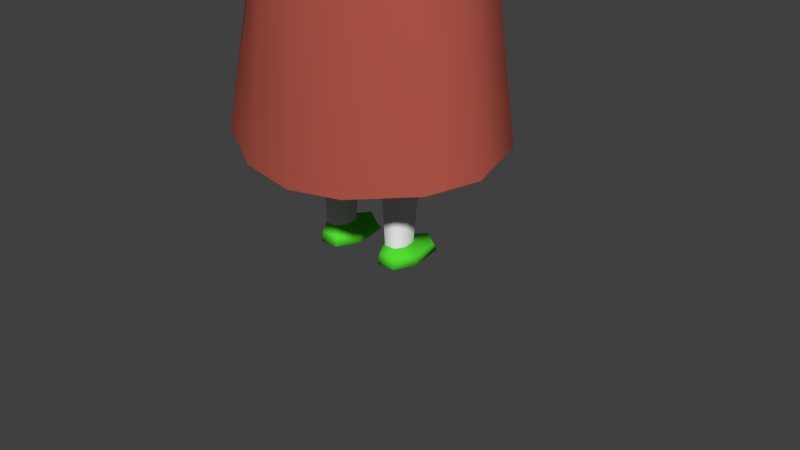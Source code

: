 # Source: dancer1.blend  (saved by Blender 2.78.0; exported with 4.5.12 LTS)
import bpy
from mathutils import Matrix  # noqa: F401  (used for matrix-valued properties, if any)

bpy.ops.wm.read_factory_settings(use_empty=True)
scene = bpy.context.scene
scene.name = 'Scene'

# ---- collections
col_collection_1 = bpy.data.collections.new('Collection 1'); scene.collection.children.link(col_collection_1)

# ---- materials (node trees are filled in below, after node groups)
mat_material_001 = bpy.data.materials.new('Material.001')
mat_material_001.alpha_threshold = 0.0
mat_material_001.use_transparent_shadow = False
mat_material_001.diffuse_color = (0.42, 0.08869, 0.06253, 1.0)
mat_material_001.roughness = 0.5
mat_material_002 = bpy.data.materials.new('Material.002')
mat_material_002.alpha_threshold = 0.0
mat_material_002.use_transparent_shadow = False
mat_material_002.roughness = 0.5
mat_material_003 = bpy.data.materials.new('Material.003')
mat_material_003.alpha_threshold = 0.0
mat_material_003.use_transparent_shadow = False
mat_material_003.diffuse_color = (0.0753, 0.09432, 0.3506, 1.0)
mat_material_003.roughness = 0.5
mat_material = bpy.data.materials.new('Material')
mat_material.alpha_threshold = 0.0
mat_material.use_transparent_shadow = False
mat_material.diffuse_color = (0.09452, 0.8, 0.03172, 1.0)
mat_material.roughness = 0.5

# ---- material node trees

# ---- world
world_world = bpy.data.worlds.new('World'); scene.world = world_world
world_world.color = (0.05088, 0.05088, 0.05088)
world_world.use_sun_shadow = False
world_world.sun_shadow_jitter_overblur = 0.0
world_world.cycles.sampling_method = 'MANUAL'

# ---- meshes
me_circle = bpy.data.meshes.new('Circle')
me_circle.from_pydata([(1.122, 1.665, -3.219), (0.5851, 1.331, -3.219), (0.4525, 0.1832, -3.219), (0.8239, -0.4553, -3.219), (1.42, -0.4553, -3.219), (1.74, 0.1832, -3.219), (1.608, 1.331, -3.219), (1.123, 1.506, -2.879), (0.5972, 1.195, -3.041), (0.4674, 0.2338, -2.908), (0.8311, -0.4048, -2.908), (1.414, -0.4048, -2.908), (1.72, 0.2338, -2.908), (1.59, 1.195, -2.956), (0.8312, 0.4436, -2.644), (1.156, 0.7028, -2.644), (0.751, -0.02402, -2.604), (0.9757, -0.3087, -2.604), (1.336, -0.3087, -2.604), (1.501, -0.02402, -2.604), (1.421, 0.4436, -2.644), (0.6514, 0.6196, -0.1992), (1.098, 0.8442, -0.1936), (0.5412, 0.02969, -0.1072), (0.8501, -0.3472, -0.1166), (1.346, -0.3472, -0.1166), (1.655, 0.02969, -0.1072), (1.544, 0.6196, -0.1992), (0.4622, 0.8109, 2.209), (1.095, 1.129, 2.217), (0.3061, -0.02457, 2.339), (0.7436, -0.5583, 2.326), (1.445, -0.5583, 2.326), (1.883, -0.02457, 2.339), (1.727, 0.8109, 2.209), (0.1672, 1.123, 5.982), (1.003, 1.543, 5.993), (0.09691, 0.01904, 6.154), (0.5389, -0.6861, 6.137), (1.466, -0.6861, 6.137), (2.044, 0.01904, 6.154), (1.838, 1.123, 5.982), (-0.0007511, 1.485, 6.894), (1.054, 1.585, 7.533), (-0.0106, -0.6135, 7.041), (0.6688, -0.6438, 7.677), (1.439, -0.6438, 7.677), (2.045, 0.06133, 7.694), (1.873, 1.165, 7.522), (-0.006672, 1.474, 9.993), (0.807, 1.418, 9.99), (-0.01889, -0.6324, 10.11), (0.4792, -0.5747, 10.11), (1.135, -0.4803, 10.11), (1.393, 0.1203, 10.13), (1.247, 1.06, 9.981), (-0.02563, 1.517, 10.44), (0.8271, 1.456, 10.43), (-0.02266, -0.4351, 10.56), (0.4722, -0.3744, 10.56), (0.9716, -0.2749, 10.56), (1.124, -0.05186, 10.72), (1.237, 0.9747, 10.94), (0.001878, 1.289, 12.39), (0.6984, 1.202, 12.65), (-0.01963, -0.5236, 12.5), (0.569, -0.4727, 12.5), (0.9876, -0.3308, 13.0), (1.313, -0.1257, 13.07), (0.8797, 0.7155, 13.07), (-0.04736, 1.058, 12.85), (0.3816, 0.9868, 12.87), (-0.02313, -0.3955, 12.89), (0.4797, -0.3537, 12.86), (0.7805, -0.2854, 12.92), (0.9943, 0.2006, 13.12), (0.7271, 0.7618, 13.12), (0.7627, 1.461, 11.47), (1.355, 1.201, 11.55), (1.511, -0.2192, 11.69), (1.117, -0.4822, 11.59), (0.6314, -0.5751, 11.33), (-0.01814, -0.632, 11.33), (-0.02481, 1.645, 11.34), (1.412, -0.3846, 12.3), (1.264, 1.097, 12.19), (1.625, 0.7747, 12.94), (1.784, -0.1192, 12.99), (1.811, -0.3167, 12.48), (1.639, 0.9142, 12.41), (1.654, 0.658, 11.93), (1.837, -0.1527, 11.97), (4.61, 0.8952, 12.55), (4.735, 0.1952, 12.59), (4.755, 0.04052, 12.19), (4.621, 1.004, 12.14), (4.632, 0.8038, 11.76), (4.776, 0.169, 11.79), (6.87, 1.003, 12.33), (6.965, 0.4701, 12.36), (6.981, 0.3523, 12.06), (6.878, 1.086, 12.01), (6.887, 0.9336, 11.73), (6.996, 0.4501, 11.75), (7.074, 1.099, 12.32), (7.191, 0.4455, 12.36), (7.21, 0.3011, 12.1), (7.084, 1.201, 12.05), (7.095, 1.014, 11.74), (7.229, 0.421, 11.77), (7.509, 1.346, 12.25), (7.687, 0.4581, 12.31), (7.716, 0.2371, 12.09), (7.525, 1.502, 12.01), (7.541, 1.215, 11.9), (7.746, 0.4207, 11.95), (8.045, 1.299, 12.23), (8.14, 0.5136, 12.26), (8.155, 0.3401, 12.12), (8.054, 1.421, 12.07), (8.062, 1.196, 11.94), (8.171, 0.4842, 11.97), (0.009624, 0.7529, 13.12), (0.2607, 0.7125, 13.13), (-0.02185, -0.2574, 13.15), (0.3164, -0.2337, 13.16), (0.487, -0.1949, 13.16), (0.699, 0.2471, 13.12), (0.5474, 0.5655, 13.13), (0.005686, 0.7463, 13.6), (0.1439, 0.7059, 13.61), (0.00224, -0.1479, 13.71), (0.08594, -0.1242, 13.71), (0.2566, -0.08544, 13.71), (0.4685, 0.2406, 13.6), (0.317, 0.5589, 13.6), (-0.01072, 1.479, 13.68), (0.3402, 1.309, 13.69), (-0.01624, -0.562, 13.86), (0.4294, -0.5104, 13.86), (0.7029, -0.4259, 13.86), (1.043, 0.157, 13.87), (0.6955, 0.8504, 13.88), (-0.01074, 1.696, 14.58), (0.4768, 1.21, 14.25), (0.8283, 0.985, 14.43), (0.0115, 1.473, 15.27), (0.3095, 1.339, 15.29), (0.6714, 1.057, 15.4), (-0.002142, 1.506, 15.61), (0.2888, 1.35, 15.62), (0.5481, 1.253, 15.64), (3.985, 0.8661, 12.64), (3.997, 0.9826, 12.19), (4.009, 0.7686, 11.8), (4.162, 0.09128, 11.83), (4.14, -0.04577, 12.26), (4.118, 0.1193, 12.68), (8.681, 1.215, 12.18), (8.744, 0.6963, 12.2), (8.754, 0.5818, 12.11), (8.687, 1.295, 12.08), (8.692, 1.147, 12.01), (8.764, 0.6769, 12.03), (8.942, 1.065, 12.14), (8.964, 0.8828, 12.15), (8.968, 0.8424, 12.12), (8.944, 1.094, 12.11), (8.946, 1.042, 12.08), (8.972, 0.8759, 12.09), (-0.002397, 1.504, 14.84), (0.45, 1.264, 14.86), (0.8158, 1.021, 14.96), (0.5561, -1.099, 14.07), (0.00566, -1.281, 14.07), (0.7852, -0.9987, 14.08), (1.365, -0.07148, 13.94), (1.134, 1.07, 13.76), (0.7185, -1.156, 14.39), (-0.0005416, -1.354, 14.39), (1.06, -1.028, 14.4), (1.317, -0.1365, 14.41), (1.175, 1.094, 14.41), (0.6816, -0.9851, 15.65), (-0.01099, -1.173, 15.65), (0.9152, -0.7581, 15.65), (1.142, -0.2217, 15.67), (0.9676, 1.143, 15.56), (-0.00574, -1.351, 15.02), (1.091, 1.078, 15.04), (1.297, -0.1789, 15.03), (1.007, -1.008, 15.02), (0.7673, -1.147, 15.02), (0.0026, 1.3, 16.1), (0.3284, 1.167, 16.03), (0.495, -0.7984, 16.0), (-0.000386, -0.8765, 16.09), (0.8201, -0.5843, 15.97), (0.9151, -0.1942, 16.01), (0.6931, 1.258, 15.84), (-0.01036, 0.7616, 16.49), (0.1269, 0.6955, 16.5), (-0.01451, -0.5023, 16.47), (0.1939, -0.4636, 16.42), (0.3993, -0.4002, 16.39), (0.5795, -0.06568, 16.38), (0.3971, 0.4551, 16.4), (0.4496, -1.095, 13.93), (-0.1051, -1.19, 13.98), (0.6922, -1.005, 13.88), (1.053, 1.249, 13.12), (1.311, -0.02115, 13.53), (-0.04342, 2.362, 8.201), (1.536, 2.028, 8.363), (0.02208, -1.55, 8.647), (1.217, -1.339, 8.566), (2.074, -1.085, 8.481), (2.7, -0.1538, 8.417), (2.149, 1.248, 8.333), (-0.009175, 2.92, 5.949), (1.724, 2.927, 5.537), (-0.007098, -2.579, 5.162), (1.431, -2.385, 5.032), (2.695, -1.459, 5.311), (3.741, -0.4179, 5.614), (3.251, 1.568, 5.599), (-0.003085, 3.953, 0.3405), (2.558, 3.557, 0.3907), (0.01888, -3.173, -0.07818), (1.747, -2.94, 0.06373), (3.627, -1.828, 0.3202), (4.486, -0.5772, 0.5826), (3.706, 2.023, 0.4627), (1.757, 0.8951, 3.392), (1.926, -0.0128, 3.534), (1.451, -0.5928, 3.519), (0.6884, -0.5928, 3.519), (0.2496, -0.0128, 3.534), (0.3826, 0.8951, 3.392), (1.07, 1.241, 3.401)], [], [(1, 0, 6, 5, 4, 3, 2), (12, 13, 20, 19), (3, 4, 11, 10), (1, 2, 9, 8), (6, 0, 7, 13), (4, 5, 12, 11), (2, 3, 10, 9), (0, 1, 8, 7), (5, 6, 13, 12), (18, 19, 26, 25), (10, 11, 18, 17), (8, 9, 16, 14), (13, 7, 15, 20), (11, 12, 19, 18), (9, 10, 17, 16), (7, 8, 14, 15), (21, 23, 30, 28), (16, 17, 24, 23), (15, 14, 21, 22), (19, 20, 27, 26), (17, 18, 25, 24), (14, 16, 23, 21), (20, 15, 22, 27), (234, 233, 41, 40), (27, 22, 29, 34), (25, 26, 33, 32), (23, 24, 31, 30), (22, 21, 28, 29), (26, 27, 34, 33), (24, 25, 32, 31), (41, 36, 43, 48), (236, 235, 39, 38), (238, 237, 37, 35), (233, 239, 36, 41), (235, 234, 40, 39), (237, 236, 38, 37), (239, 238, 35, 36), (45, 46, 53, 52), (39, 40, 47, 46), (37, 38, 45, 44), (36, 35, 42, 43), (40, 41, 48, 47), (38, 39, 46, 45), (35, 37, 44, 42), (50, 49, 56, 57), (48, 43, 50, 55), (46, 47, 54, 53), (44, 45, 52, 51), (43, 42, 49, 50), (47, 48, 55, 54), (78, 77, 64, 69, 85), (54, 55, 62, 61), (52, 53, 60, 59), (55, 50, 57, 62), (53, 54, 61, 60), (51, 52, 59, 58), (68, 69, 76, 75), (80, 79, 84, 68, 67), (82, 81, 66, 65), (77, 83, 63, 64), (69, 68, 87, 86), (81, 80, 67, 66), (72, 73, 125, 124), (66, 67, 74, 73), (69, 64, 71, 76), (67, 68, 75, 74), (65, 66, 73, 72), (64, 63, 70, 71), (59, 60, 80, 81), (61, 62, 78, 79), (57, 56, 83, 77), (58, 59, 81, 82), (60, 61, 79, 80), (62, 57, 77, 78), (153, 152, 92, 95), (85, 69, 86, 89), (79, 78, 90, 91), (84, 79, 91, 88), (68, 84, 88, 87), (78, 85, 89, 90), (94, 97, 103, 100), (155, 154, 96, 97), (157, 156, 94, 93), (156, 155, 97, 94), (154, 153, 95, 96), (152, 157, 93, 92), (103, 102, 108, 109), (96, 95, 101, 102), (92, 93, 99, 98), (95, 92, 98, 101), (97, 96, 102, 103), (93, 94, 100, 99), (108, 107, 113, 114), (99, 100, 106, 105), (100, 103, 109, 106), (102, 101, 107, 108), (98, 99, 105, 104), (101, 98, 104, 107), (111, 112, 118, 117), (104, 105, 111, 110), (107, 104, 110, 113), (109, 108, 114, 115), (105, 106, 112, 111), (106, 109, 115, 112), (117, 118, 160, 159), (112, 115, 121, 118), (114, 113, 119, 120), (110, 111, 117, 116), (113, 110, 116, 119), (115, 114, 120, 121), (128, 123, 130, 135), (71, 70, 122, 123), (75, 76, 128, 127), (73, 74, 126, 125), (76, 71, 123, 128), (74, 75, 127, 126), (134, 135, 142, 141), (126, 127, 134, 133), (124, 125, 132, 131), (123, 122, 129, 130), (127, 128, 135, 134), (125, 126, 133, 132), (132, 133, 140, 139), (135, 130, 137, 142), (133, 134, 141, 140), (131, 132, 139, 138), (130, 129, 136, 137), (137, 136, 143, 144), (142, 137, 144, 145), (172, 171, 147, 148), (142, 145, 182, 177), (171, 170, 146, 147), (148, 151, 199, 187), (173, 174, 208, 207), (151, 150, 194, 199), (148, 147, 150, 151), (147, 146, 149, 150), (177, 176, 211, 210), (145, 172, 189, 182), (86, 87, 157, 152), (90, 89, 153, 154), (88, 91, 155, 156), (87, 88, 156, 157), (91, 90, 154, 155), (89, 86, 152, 153), (158, 159, 165, 164), (118, 121, 163, 160), (120, 119, 161, 162), (116, 117, 159, 158), (119, 116, 158, 161), (121, 120, 162, 163), (169, 168, 167, 164, 165, 166), (161, 158, 164, 167), (163, 162, 168, 169), (159, 160, 166, 165), (160, 163, 169, 166), (162, 161, 167, 168), (172, 148, 187, 189), (144, 143, 170, 171), (150, 149, 193, 194), (138, 139, 207, 208), (145, 144, 171, 172), (175, 176, 181, 180), (174, 173, 178, 179), (176, 177, 182, 181), (173, 175, 180, 178), (186, 187, 199, 198), (191, 190, 186, 185), (188, 192, 183, 184), (190, 189, 187, 186), (192, 191, 185, 183), (199, 194, 201, 206), (183, 185, 197, 195), (185, 186, 198, 197), (184, 183, 195, 196), (200, 202, 203, 204, 205, 206, 201), (197, 198, 205, 204), (196, 195, 203, 202), (194, 193, 200, 201), (198, 199, 206, 205), (195, 197, 204, 203), (178, 180, 191, 192), (181, 182, 189, 190), (179, 178, 192, 188), (180, 181, 190, 191), (139, 140, 209, 207), (142, 177, 210), (175, 173, 207, 209), (140, 141, 211, 209), (176, 175, 209, 211), (141, 142, 210, 211), (50, 213, 212, 49), (55, 54, 217, 218), (53, 52, 215, 216), (220, 225, 232, 227), (50, 55, 218, 213), (54, 53, 216, 217), (52, 51, 214, 215), (217, 216, 223, 224), (215, 214, 221, 222), (213, 220, 219, 212), (218, 217, 224, 225), (216, 215, 222, 223), (224, 223, 230, 231), (213, 218, 225, 220), (222, 221, 228, 229), (220, 227, 226, 219), (225, 224, 231, 232), (223, 222, 229, 230), (29, 28, 238, 239), (30, 31, 236, 237), (32, 33, 234, 235), (34, 29, 239, 233), (28, 30, 237, 238), (31, 32, 235, 236), (33, 34, 233, 234)])
me_circle.polygons.foreach_set('use_smooth', [True] * 216)
me_circle.polygons.foreach_set('material_index', [3, 3, 3, 3, 3, 3, 3, 3, 3, 1, 3, 3, 3, 3, 3, 3, 1, 1, 1, 1, 1, 1, 1, 0, 1, 1, 1, 1, 1, 1, 0, 0, 0, 0, 0, 1, 0, 0, 0, 0, 0, 0, 0, 0, 0, 0, 0, 0, 0, 0, 0, 0, 0, 0, 0, 0, 0, 1, 1, 0, 1, 1, 0, 1, 0, 1, 1, 0, 1, 1, 0, 1, 1, 0, 1, 1, 1, 1, 1, 1, 3, 1, 1, 1, 1, 1, 3, 3, 3, 3, 3, 3, 3, 3, 3, 3, 3, 3, 3, 3, 3, 3, 3, 3, 3, 3, 3, 3, 3, 3, 1, 0, 0, 0, 0, 0, 1, 1, 1, 1, 1, 1, 1, 1, 1, 1, 1, 1, 1, 1, 2, 1, 2, 2, 2, 1, 1, 2, 2, 1, 1, 1, 1, 1, 1, 3, 3, 3, 3, 3, 3, 3, 3, 3, 3, 3, 3, 2, 1, 2, 2, 1, 2, 2, 2, 2, 2, 2, 2, 2, 2, 2, 2, 2, 2, 2, 2, 2, 2, 2, 2, 2, 2, 2, 2, 2, 2, 2, 2, 2, 2, 0, 0, 0, 0, 0, 0, 0, 0, 0, 0, 0, 0, 0, 0, 0, 0, 0, 0, 0, 0, 0, 0, 0, 0, 0])
me_circle.materials.append(mat_material_001)
me_circle.materials.append(mat_material_002)
me_circle.materials.append(mat_material_003)
me_circle.materials.append(mat_material)
me_circle.use_remesh_preserve_volume = False
me_circle.use_remesh_preserve_attributes = False
me_circle.use_mirror_vertex_groups = False
me_circle.update()
arm_armature = bpy.data.armatures.new('Armature')  # bones are not reproduced

# ---- objects
ob_armature = bpy.data.objects.new('Armature', arm_armature)
ob_body = bpy.data.objects.new('Body', me_circle)

# ---- transforms, parenting, visibility, modifiers, constraints
ob_armature.location = (-0.01257, 0.7012, 14.1)
ob_armature.show_in_front = True
ob_armature.lineart.crease_threshold = 0.0
ob_body.parent = ob_armature
ob_body.matrix_parent_inverse = Matrix(((1.0, 0.0, 0.0, 0.01257), (0.0, 1.0, 0.0, -0.7012), (0.0, 0.0, 1.0, -14.1), (0.0, 0.0, 0.0, 1.0)))
ob_body.location = (0.0, 0.0, 3.337)
ob_body.lineart.crease_threshold = 0.0
_vg = ob_body.vertex_groups.new(name='root')
for _i, _w in zip([51, 52, 53, 54, 55, 58, 59, 60, 212, 213, 214, 215, 216, 217, 218, 219, 220, 221, 222, 223, 224, 225, 226, 227, 228, 229, 230, 231, 232], [0.09696, 0.07727, 0.0686, 0.03246, 0.004983, 0.04243, 0.02476, 0.01316, 0.5298, 0.2979, 0.8595, 0.5226, 0.3994, 0.3099, 0.266, 0.1884, 0.2051, 0.2389, 0.2502, 0.255, 0.2457, 0.2255, 0.1055, 0.1439, 0.1423, 0.1632, 0.1762, 0.1776, 0.1632]): _vg.add([_i], _w, 'REPLACE')
_vg = ob_body.vertex_groups.new(name='lowerback')
for _i, _w in zip([43, 45, 46, 47, 48, 49, 50, 51, 52, 53, 54, 55, 56, 57, 58, 59, 60, 61, 62, 63, 77, 78, 79, 80, 81, 82, 83, 85, 212, 213, 214, 215, 216, 217, 218, 219, 220, 221, 222, 223, 224, 225, 226, 227, 228, 229, 230, 231, 232], [0.0517, 0.06281, 0.04671, 0.04089, 0.01983, 0.8987, 0.8483, 0.6244, 0.6616, 0.6759, 0.727, 0.7987, 0.5455, 0.5393, 0.3352, 0.3258, 0.3383, 0.2871, 0.2314, 0.01224, 0.09666, 0.08365, 0.05021, 0.07506, 0.1113, 0.1235, 0.1546, 0.01219, 0.245, 0.395, 0.07337, 0.2548, 0.3126, 0.3597, 0.4075, 0.1317, 0.1828, 0.1096, 0.1477, 0.1867, 0.2105, 0.2173, 0.08827, 0.1205, 0.09502, 0.1125, 0.1306, 0.1386, 0.1353]): _vg.add([_i], _w, 'REPLACE')
_vg = ob_body.vertex_groups.new(name='upperback')
for _i, _w in zip([49, 50, 51, 52, 53, 54, 55, 56, 57, 58, 59, 60, 61, 62, 63, 64, 65, 66, 67, 70, 71, 72, 73, 74, 76, 77, 78, 79, 80, 81, 82, 83, 84, 85, 90, 91, 122, 123, 124, 125, 126, 213, 215, 216, 217, 218, 223, 224, 225], [0.06122, 0.07177, 0.1675, 0.149, 0.1299, 0.1137, 0.0784, 0.4337, 0.4058, 0.5032, 0.5215, 0.4864, 0.4928, 0.5885, 0.6605, 0.2448, 0.5727, 0.2354, 0.005362, 0.458, 0.2015, 0.4593, 0.1387, 0.06193, 0.001045, 0.7068, 0.5161, 0.2133, 0.4591, 0.6075, 0.6647, 0.7519, 0.08052, 0.2117, 0.0824, 0.03404, 0.122, 0.06477, 0.1757, 0.08672, 0.05115, 0.03102, 0.03862, 0.04949, 0.05074, 0.04332, 0.002791, 0.006744, 0.003425]): _vg.add([_i], _w, 'REPLACE')
_vg = ob_body.vertex_groups.new(name='neck')
for _i, _w in zip([63, 65, 70, 71, 72, 73, 122, 123, 124, 125, 126, 129, 131, 132], [0.004448, 0.0238, 0.08973, 0.04153, 0.1142, 0.01471, 0.3008, 0.09535, 0.3166, 0.08508, 0.02417, 0.02588, 0.02342, 0.01164]): _vg.add([_i], _w, 'REPLACE')
_vg = ob_body.vertex_groups.new(name='head')
for _i, _w in zip([65, 70, 71, 72, 73, 74, 76, 122, 123, 124, 125, 126, 127, 128, 129, 130, 131, 132, 133, 134, 135, 136, 137, 138, 139, 140, 141, 142, 143, 144, 145, 146, 147, 148, 149, 150, 151, 170, 171, 172, 173, 174, 175, 176, 177, 178, 179, 180, 181, 182, 183, 184, 185, 186, 187, 188, 189, 190, 191, 192, 193, 194, 195, 196, 197, 198, 199, 200, 201, 202, 203, 204, 205, 206, 207, 208, 209, 210, 211], [0.002177, 0.06629, 0.05275, 0.07048, 0.04558, 0.007854, 0.008748, 0.1902, 0.1627, 0.16, 0.1451, 0.1239, 0.04396, 0.08585, 0.8712, 0.8909, 0.8449, 0.8525, 0.8606, 0.8502, 0.8886, 0.9587, 0.9614, 0.9167, 0.9283, 0.9381, 0.9392, 0.9622, 0.9871, 0.9834, 0.9859, 0.9956, 0.9965, 0.997, 0.9974, 0.9979, 0.998, 0.9914, 0.9935, 0.9939, 0.968, 0.9654, 0.9698, 0.9748, 0.9702, 0.9789, 0.975, 0.9814, 0.9857, 0.9868, 0.9941, 0.992, 0.9949, 0.9964, 0.9974, 0.9859, 0.9944, 0.993, 0.9898, 0.9889, 0.9989, 0.9989, 0.996, 0.9954, 0.9965, 0.9976, 0.9985, 0.9995, 0.9995, 0.9976, 0.9977, 0.9979, 0.9984, 0.9992, 0.9611, 0.9596, 0.9598, 0.968, 0.9575]): _vg.add([_i], _w, 'REPLACE')
_vg = ob_body.vertex_groups.new(name='shoulder.l')
_vg = ob_body.vertex_groups.new(name='upperarm.l')
_vg = ob_body.vertex_groups.new(name='forearm.l')
_vg = ob_body.vertex_groups.new(name='hand.l')
_vg = ob_body.vertex_groups.new(name='shoulder.r')
for _i, _w in zip([58, 59, 60, 61, 62, 63, 64, 65, 66, 67, 68, 69, 70, 71, 72, 73, 74, 75, 76, 77, 78, 79, 80, 81, 82, 83, 84, 85, 86, 87, 88, 89, 90, 91, 122, 123, 124, 125, 126, 127, 128, 129, 130, 131, 132, 133, 134, 135, 136, 137, 138, 139, 140, 141, 142, 152, 177, 207, 208, 209, 210, 211], [0.05099, 0.05146, 0.06681, 0.104, 0.1166, 0.2525, 0.6907, 0.3152, 0.663, 0.87, 0.7764, 0.9624, 0.3707, 0.6882, 0.3334, 0.7496, 0.8441, 0.9131, 0.9505, 0.1472, 0.3115, 0.4399, 0.3034, 0.1809, 0.1334, 0.0709, 0.5839, 0.6075, 0.8587, 0.1816, 0.1333, 0.5765, 0.6726, 0.1852, 0.383, 0.6752, 0.3366, 0.6717, 0.7747, 0.9345, 0.8844, 0.07348, 0.07396, 0.09352, 0.09486, 0.1049, 0.1364, 0.09694, 0.0004863, 0.0009205, 0.05376, 0.05062, 0.04669, 0.05272, 0.01376, 0.003991, 9.2e-05, 0.005008, 0.004629, 0.009034, 0.003864, 0.02178]): _vg.add([_i], _w, 'REPLACE')
_vg = ob_body.vertex_groups.new(name='upperarm.r')
for _i, _w in zip([60, 61, 62, 66, 67, 68, 74, 75, 77, 78, 79, 80, 81, 82, 84, 85, 86, 87, 88, 89, 90, 91, 92, 93, 94, 95, 96, 97, 152, 153, 154, 155, 156, 157], [0.007671, 0.05693, 0.0177, 0.0272, 0.08564, 0.2133, 0.0449, 0.0616, 0.02183, 0.07659, 0.2809, 0.1378, 0.06257, 0.01271, 0.3082, 0.1418, 0.134, 0.813, 0.8462, 0.393, 0.223, 0.7486, 0.1071, 0.05159, 0.0087, 0.09237, 0.08492, 0.003992, 0.8849, 0.8624, 0.8342, 0.5412, 0.9339, 0.9423]): _vg.add([_i], _w, 'REPLACE')
_vg = ob_body.vertex_groups.new(name='forearm.r')
for _i, _w in zip([92, 93, 94, 95, 96, 97, 98, 99, 100, 101, 102, 103, 104, 105, 106, 107, 108, 109, 110, 111, 112, 113, 114, 115, 116, 118, 119, 120, 152, 153, 154, 155, 156, 157], [0.8897, 0.948, 0.9705, 0.905, 0.913, 0.9724, 0.986, 0.9868, 0.9843, 0.9803, 0.9818, 0.9794, 0.8817, 0.8729, 0.8572, 0.8442, 0.8727, 0.8667, 0.2294, 0.1417, 0.1488, 0.1812, 0.2071, 0.1344, 0.0475, 0.001345, 0.04453, 0.03018, 0.08725, 0.1162, 0.1492, 0.4569, 0.06482, 0.05553]): _vg.add([_i], _w, 'REPLACE')
_vg = ob_body.vertex_groups.new(name='hand.r')
for _i, _w in zip([104, 105, 106, 107, 108, 109, 110, 111, 112, 113, 114, 115, 116, 117, 118, 119, 120, 121, 158, 159, 160, 161, 162, 163, 164, 165, 166, 167, 168, 169], [0.1179, 0.1269, 0.1427, 0.1554, 0.127, 0.1331, 0.7705, 0.8583, 0.8511, 0.8187, 0.7928, 0.8655, 0.9512, 0.9806, 0.9743, 0.9527, 0.9599, 0.9794, 0.9916, 0.9988, 0.9981, 0.9915, 0.9933, 0.9985, 0.9965, 0.9981, 0.9982, 0.9964, 0.9969, 0.9981]): _vg.add([_i], _w, 'REPLACE')
_vg = ob_body.vertex_groups.new(name='upperleg.l')
for _i, _w in zip([212, 213, 214, 215, 216, 217, 218, 219, 220, 221, 222, 223, 224, 225, 226, 227, 228, 229, 230, 231, 232], [0.1539, 0.1702, 0.00974, 0.09679, 0.1308, 0.1565, 0.1644, 0.5606, 0.4031, 0.4806, 0.3837, 0.3247, 0.3044, 0.3215, 0.1859, 0.2396, 0.2265, 0.253, 0.2637, 0.2647, 0.2564]): _vg.add([_i], _w, 'REPLACE')
_vg = ob_body.vertex_groups.new(name='shin.l')
for _i, _w in zip([212, 213, 215, 216, 217, 218, 219, 220, 221, 222, 223, 224, 225, 226, 227, 228, 229, 230, 231, 232], [0.02389, 0.06653, 0.0448, 0.06818, 0.08225, 0.07715, 0.0955, 0.1725, 0.142, 0.18, 0.1865, 0.1887, 0.1881, 0.6013, 0.4695, 0.5129, 0.4439, 0.3982, 0.3865, 0.4146]): _vg.add([_i], _w, 'REPLACE')
_vg = ob_body.vertex_groups.new(name='foot.l')
_vg = ob_body.vertex_groups.new(name='upperleg.r')
for _i, _w in zip([28, 29, 30, 31, 32, 33, 34, 35, 36, 37, 38, 39, 40, 41, 42, 43, 44, 45, 46, 47, 48, 50, 51, 52, 53, 54, 55, 58, 59, 60, 61, 215, 216, 217, 218, 233, 234, 235, 236, 237, 238, 239], [0.06286, 0.000777, 0.1304, 0.1414, 0.1367, 0.1195, 0.02897, 0.9976, 0.9965, 0.9948, 0.9859, 0.9855, 0.9894, 0.9945, 1.006, 0.9413, 0.9906, 0.9119, 0.9341, 0.9421, 0.958, 0.02352, 0.07624, 0.07664, 0.07834, 0.06628, 0.05979, 0.02944, 0.02414, 0.02265, 0.005508, 0.001298, 0.008697, 0.01087, 0.009219, 0.9531, 0.9083, 0.8781, 0.8759, 0.9016, 0.9369, 0.9739]): _vg.add([_i], _w, 'REPLACE')
_vg = ob_body.vertex_groups.new(name='shin.r')
for _i, _w in zip([2, 3, 4, 5, 9, 10, 11, 12, 14, 15, 16, 17, 18, 19, 20, 21, 22, 23, 24, 25, 26, 27, 28, 29, 30, 31, 32, 33, 34, 233, 234, 235, 236, 237, 238, 239], [0.1852, 0.4602, 0.4662, 0.126, 0.2695, 0.5645, 0.57, 0.1922, 0.1576, 0.04151, 0.7278, 0.9168, 0.9248, 0.821, 0.1405, 0.9891, 0.9926, 0.9942, 0.9938, 0.9946, 0.9952, 0.9934, 0.9369, 0.9745, 0.8696, 0.8584, 0.8631, 0.8803, 0.9604, 0.04367, 0.09131, 0.1214, 0.1236, 0.09818, 0.06303, 0.002223]): _vg.add([_i], _w, 'REPLACE')
_vg = ob_body.vertex_groups.new(name='foot.r')
for _i, _w in zip([0, 1, 2, 3, 4, 5, 6, 7, 8, 9, 10, 11, 12, 13, 14, 15, 16, 17, 18, 19, 20], [1.015, 1.006, 0.8148, 0.5398, 0.5338, 0.874, 0.9839, 1.006, 1.019, 0.7305, 0.4355, 0.43, 0.8078, 0.9775, 0.8424, 0.9542, 0.2721, 0.08314, 0.07517, 0.179, 0.8595]): _vg.add([_i], _w, 'REPLACE')
_m = ob_body.modifiers.new('Mirror', 'MIRROR')
_m.merge_threshold = 0.1
_m = ob_body.modifiers.new('Armature', 'ARMATURE')
_m.object = ob_armature

# ---- collection membership
col_collection_1.objects.link(ob_armature)
col_collection_1.objects.link(ob_body)

# ---- scene / render settings (as saved in the file)
scene.frame_start = 1; scene.frame_end = 40; scene.frame_set(0)
scene.render.engine = 'BLENDER_EEVEE_NEXT'
scene.render.resolution_percentage = 50
scene.render.dither_intensity = 0.0
scene.cycles.use_denoising = False
scene.cycles.samples = 128
scene.cycles.sampling_pattern = 'TABULATED_SOBOL'
scene.cycles.light_sampling_threshold = 0.0
scene.cycles.use_adaptive_sampling = False
scene.cycles.use_light_tree = False
scene.cycles.blur_glossy = 0.0
scene.cycles.sample_clamp_indirect = 0.0
scene.view_settings.view_transform = 'Standard'
bpy.context.view_layer.update()

# ---- added for rendering (the .blend has no active camera and no usable light): camera, sun
cam_auto = bpy.data.cameras.new('AutoCamera')
cam_auto.lens = 50.0
cam_auto.sensor_width = 36.0
cam_auto.clip_end = 1000.0
ob_auto_camera = bpy.data.objects.new('AutoCamera', cam_auto)
scene.collection.objects.link(ob_auto_camera)
ob_auto_camera.location = (19.5195, -21.8828, 15.9546)
ob_auto_camera.rotation_euler = (1.09748, -7.21219e-08, 0.694738)
scene.camera = ob_auto_camera
light_auto_sun = bpy.data.lights.new('AutoSun', 'SUN')
light_auto_sun.energy = 3.0
light_auto_sun.angle = 0.0523599
ob_auto_sun = bpy.data.objects.new('AutoSun', light_auto_sun)
scene.collection.objects.link(ob_auto_sun)
ob_auto_sun.rotation_euler = (0.872665, 0.174533, 0.523599)
bpy.context.view_layer.update()
